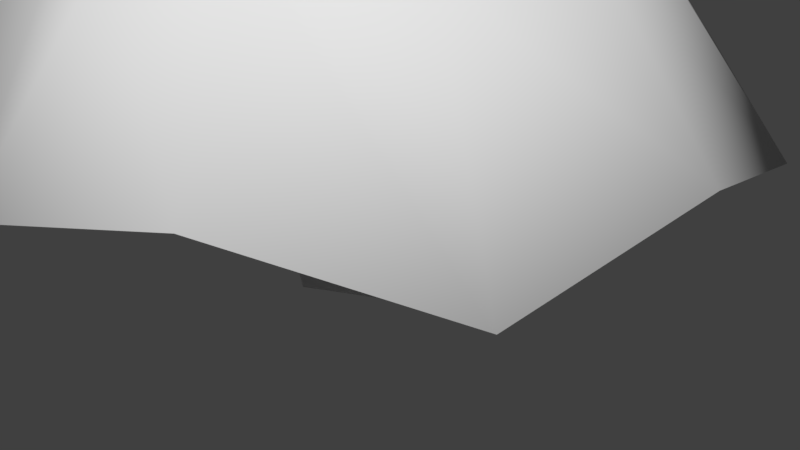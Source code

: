 # Source: tree.blend  (saved by Blender 2.77.0; exported with 4.5.12 LTS)
import bpy
from mathutils import Matrix  # noqa: F401  (used for matrix-valued properties, if any)

bpy.ops.wm.read_factory_settings(use_empty=True)
scene = bpy.context.scene
scene.name = 'Scene'

# ---- collections
col_collection_1 = bpy.data.collections.new('Collection 1'); scene.collection.children.link(col_collection_1)

# ---- materials (node trees are filled in below, after node groups)
mat_tree_2 = bpy.data.materials.new('tree_2')
mat_tree_2.alpha_threshold = 0.0
mat_tree_2.use_transparent_shadow = False
mat_tree_2.roughness = 0.5

# ---- material node trees

# ---- world
world_world = bpy.data.worlds.new('World'); scene.world = world_world
world_world.color = (0.05088, 0.05088, 0.05088)
world_world.use_sun_shadow = False
world_world.sun_shadow_jitter_overblur = 0.0
world_world.cycles.sampling_method = 'MANUAL'

# ---- cameras
cam_camera = bpy.data.cameras.new('Camera')
cam_camera.clip_end = 100.0
cam_camera.lens = 35.0
cam_camera.sensor_width = 32.0
cam_camera.sensor_height = 18.0
cam_camera.ortho_scale = 7.314
cam_camera.dof.focus_distance = 0.0
cam_camera.dof.aperture_fstop = 128.0

# ---- meshes
me_cylinder_001 = bpy.data.meshes.new('Cylinder.001')
me_cylinder_001.from_pydata([(-0.00253, 0.8203, -3.025), (0.6838, 0.424, -3.025), (0.6838, -0.3685, -3.025), (-0.00253, -0.7648, -3.025), (-0.6889, -0.3685, -3.025), (-0.6889, 0.424, -3.025), (-1.578e-08, 3.11, -1.634), (-2.766e-09, 0.7216, 1.864), (1.479, 2.569, -1.358), (0.3608, 0.6249, 1.864), (2.686, 1.555, -1.838), (0.6249, 0.3608, 1.864), (2.958, 1.74e-07, -1.47), (0.7216, -7.027e-08, 1.864), (2.686, -1.555, -1.838), (0.6249, -0.3608, 1.864), (1.479, -2.569, -1.358), (0.3608, -0.6249, 1.864), (5.187e-07, -3.11, -1.634), (1.062e-07, -0.7216, 1.864), (-1.479, -2.569, -1.133), (-0.3608, -0.6249, 1.864), (-2.686, -1.555, -1.43), (-0.6249, -0.3608, 1.864), (-2.958, -1.136e-06, -1.021), (-0.7216, -3.742e-07, 1.864), (-2.686, 1.555, -1.43), (-0.6249, 0.3608, 1.864), (-1.479, 2.569, -1.133), (-0.3608, 0.6249, 1.864), (-1.065e-08, 2.662, -1.716), (1.266, 2.199, -1.479), (2.299, 1.331, -1.89), (2.532, 1.146e-07, -1.575), (2.299, -1.331, -1.89), (1.266, -2.199, -1.479), (4.469e-07, -2.662, -1.716), (-1.266, -2.199, -1.287), (-2.299, -1.331, -1.541), (-2.532, -1.007e-06, -1.19), (-2.299, 1.331, -1.541), (-1.266, 2.199, -1.287), (-7.422e-09, 1.992, -0.239), (0.9604, 1.667, -0.1088), (1.722, 0.9962, -0.3349), (1.921, 5.868e-08, -0.1616), (1.722, -0.9962, -0.3349), (0.9604, -1.667, -0.1088), (3.239e-07, -1.992, -0.239), (-0.9604, -1.667, -0.003106), (-1.722, -0.9962, -0.143), (-1.921, -7.804e-07, 0.04972), (-1.722, 0.9962, -0.143), (-0.9604, 1.667, -0.003106), (0.8737, 1.513, 0.6866), (-0.03996, 0.4575, 3.666), (1.416, 0.8099, 1.061), (0.1066, 0.301, 3.7), (1.722, -0.06804, 0.7648), (0.1551, 0.09169, 3.725), (1.362, -0.9009, 1.104), (0.09265, -0.1145, 3.734), (0.7767, -1.594, 0.7648), (-0.06413, -0.2623, 3.725), (-0.1456, -1.711, 1.061), (-0.2732, -0.3121, 3.7), (-1.016, -1.539, 0.6866), (-0.4785, -0.2506, 3.666), (-1.6, -0.8099, 0.975), (-0.6251, -0.09416, 3.632), (-1.864, 0.04214, 0.6083), (-0.6736, 0.1152, 3.607), (-1.547, 0.9009, 0.9319), (-0.6111, 0.3214, 3.598), (-0.9194, 1.568, 0.6083), (-0.4543, 0.4692, 3.607), (-0.03882, 1.711, 0.975), (-0.2453, 0.519, 3.632), (0.742, 1.29, 0.6172), (1.206, 0.6887, 0.9379), (1.468, -0.06281, 0.6842), (1.16, -0.7757, 0.9747), (0.659, -1.369, 0.6842), (-0.1306, -1.469, 0.9379), (-0.8759, -1.322, 0.6172), (-1.376, -0.6978, 0.8641), (-1.602, 0.03149, 0.5502), (-1.33, 0.7666, 0.8272), (-0.7929, 1.337, 0.5502), (-0.03913, 1.46, 0.8641), (0.4592, 1.011, 1.875), (0.8216, 0.5655, 2.076), (1.001, -0.001053, 1.955), (0.7863, -0.5441, 2.121), (0.3958, -0.9785, 1.955), (-0.1915, -1.07, 2.076), (-0.7517, -0.944, 1.875), (-1.134, -0.4864, 1.986), (-1.294, 0.06802, 1.795), (-1.099, 0.6233, 1.941), (-0.6884, 1.045, 1.795), (-0.1208, 1.149, 1.986), (-1.258, -0.5962, 2.437), (-0.3287, -0.2352, 4.566), (-1.366, 0.02878, 2.705), (-0.3689, -0.08749, 4.59), (-1.265, 0.6854, 2.493), (-0.3296, 0.06091, 4.607), (-0.76, 1.091, 2.735), (-0.2212, 0.1702, 4.614), (-0.1587, 1.333, 2.493), (-0.07281, 0.2111, 4.607), (0.4628, 1.098, 2.705), (0.07583, 0.1727, 4.59), (0.9551, 0.6987, 2.437), (0.1849, 0.06521, 4.566), (1.08, 0.04345, 2.643), (0.2251, -0.08253, 4.541), (0.9621, -0.5828, 2.381), (0.1858, -0.2309, 4.524), (0.4745, -1.019, 2.612), (0.07743, -0.3402, 4.517), (-0.1446, -1.23, 2.381), (-0.07096, -0.3812, 4.524), (-0.7483, -1.026, 2.643), (-0.2196, -0.3427, 4.541), (-1.101, -0.4997, 2.387), (-1.193, 0.0352, 2.617), (-1.107, 0.5972, 2.435), (-0.6742, 0.9445, 2.643), (-0.1595, 1.151, 2.435), (0.3724, 0.9508, 2.617), (0.7938, 0.6086, 2.387), (0.9007, 0.04775, 2.564), (0.7998, -0.4883, 2.34), (0.3824, -0.8615, 2.537), (-0.1474, -1.043, 2.34), (-0.6642, -0.8678, 2.564), (-0.8288, -0.4179, 3.286), (-0.9088, -0.01549, 3.43), (-0.8328, 0.4023, 3.343), (-0.5155, 0.6733, 3.462), (-0.1238, 0.817, 3.343), (0.2776, 0.6786, 3.43), (0.5892, 0.4117, 3.286), (0.6775, -0.00495, 3.365), (0.5932, -0.4084, 3.229), (0.2843, -0.6938, 3.333), (-0.1158, -0.8232, 3.229), (-0.5089, -0.699, 3.365), (-0.5171, -0.7137, 3.823), (0.3466, -0.2252, 6.237), (-0.7425, -0.3711, 4.035), (0.1247, -0.3175, 5.346), (-0.9057, 0.02761, 3.866), (0.2478, -0.2966, 5.28), (-0.7159, 0.427, 4.006), (0.3461, -0.1979, 5.299), (-0.4688, 0.7356, 3.77), (0.3856, -0.073, 5.252), (-0.02062, 0.7986, 3.877), (0.3558, 0.05771, 5.299), (0.3567, 0.7023, 3.63), (0.2651, 0.1604, 5.279), (0.648, 0.3719, 3.776), (0.144, 0.1937, 5.346), (0.7453, -0.0391, 3.587), (0.006865, 0.1702, 5.335), (0.6213, -0.4262, 3.805), (-0.07739, 0.07411, 5.393), (0.3084, -0.7471, 3.684), (-0.1309, -0.05341, 5.363), (-0.07392, -0.7978, 3.935), (-0.08706, -0.1815, 5.393), (-0.4611, -0.613, 3.772), (-0.654, -0.3198, 3.954), (-0.7937, 0.02152, 3.808), (-0.6312, 0.3634, 3.928), (-0.4197, 0.6275, 3.726), (-0.03609, 0.6814, 3.817), (0.2869, 0.599, 3.607), (0.5362, 0.3162, 3.731), (0.6195, -0.03558, 3.57), (0.5134, -0.3669, 3.757), (0.2455, -0.6416, 3.652), (-0.08172, -0.6849, 3.868), (-0.2421, -0.4373, 4.431), (-0.3962, -0.2215, 4.547), (-0.4883, 0.0384, 4.474), (-0.3774, 0.2969, 4.537), (-0.2084, 0.492, 4.413), (0.07217, 0.5375, 4.444), (0.3178, 0.4699, 4.307), (0.5029, 0.2598, 4.36), (0.5641, -0.005812, 4.264), (0.4841, -0.2585, 4.37), (0.2841, -0.4594, 4.325), (0.03452, -0.4991, 4.463), (0.1975, -0.2865, 5.976), (0.1558, -0.2328, 6.005), (0.1347, -0.1654, 5.996), (0.1612, -0.09863, 6.011), (0.207, -0.04799, 5.987), (0.2777, -0.03458, 5.989), (0.342, -0.05161, 5.957), (0.3889, -0.1047, 5.961), (0.4048, -0.1727, 5.937), (0.3836, -0.2388, 5.955), (0.3326, -0.2901, 5.946), (0.2671, -0.3028, 5.977), (-0.01036, -0.2868, 5.336), (-0.00253, 0.573, -2.265), (-0.00253, 0.4094, -1.077), (0.3279, 0.2186, -1.077), (0.4696, 0.3004, -2.265), (0.3279, -0.163, -1.077), (0.4696, -0.2448, -2.265), (-0.00253, -0.3538, -1.077), (-0.00253, -0.5175, -2.265), (-0.333, -0.163, -1.077), (-0.4747, -0.2448, -2.265), (-0.333, 0.2186, -1.077), (-0.4747, 0.3004, -2.265)], [], [(42, 7, 9, 43), (43, 9, 11, 44), (44, 11, 13, 45), (45, 13, 15, 46), (46, 15, 17, 47), (47, 17, 19, 48), (48, 19, 21, 49), (49, 21, 23, 50), (50, 23, 25, 51), (51, 25, 27, 52), (52, 27, 29, 53), (53, 29, 7, 42), (18, 20, 37, 36), (16, 18, 36, 35), (14, 16, 35, 34), (12, 14, 34, 33), (28, 6, 30, 41), (6, 8, 31, 30), (10, 12, 33, 32), (26, 28, 41, 40), (8, 10, 32, 31), (24, 26, 40, 39), (22, 24, 39, 38), (20, 22, 38, 37), (28, 53, 42, 6), (26, 52, 53, 28), (24, 51, 52, 26), (22, 50, 51, 24), (20, 49, 50, 22), (18, 48, 49, 20), (16, 47, 48, 18), (14, 46, 47, 16), (12, 45, 46, 14), (10, 44, 45, 12), (8, 43, 44, 10), (6, 42, 43, 8), (90, 55, 57, 91), (91, 57, 59, 92), (92, 59, 61, 93), (93, 61, 63, 94), (94, 63, 65, 95), (95, 65, 67, 96), (96, 67, 69, 97), (97, 69, 71, 98), (98, 71, 73, 99), (99, 73, 75, 100), (100, 75, 77, 101), (101, 77, 55, 90), (66, 68, 85, 84), (64, 66, 84, 83), (62, 64, 83, 82), (60, 62, 82, 81), (76, 54, 78, 89), (54, 56, 79, 78), (58, 60, 81, 80), (74, 76, 89, 88), (56, 58, 80, 79), (72, 74, 88, 87), (70, 72, 87, 86), (68, 70, 86, 85), (76, 101, 90, 54), (74, 100, 101, 76), (72, 99, 100, 74), (70, 98, 99, 72), (68, 97, 98, 70), (66, 96, 97, 68), (64, 95, 96, 66), (62, 94, 95, 64), (60, 93, 94, 62), (58, 92, 93, 60), (56, 91, 92, 58), (54, 90, 91, 56), (138, 103, 105, 139), (139, 105, 107, 140), (140, 107, 109, 141), (141, 109, 111, 142), (142, 111, 113, 143), (143, 113, 115, 144), (144, 115, 117, 145), (145, 117, 119, 146), (146, 119, 121, 147), (147, 121, 123, 148), (148, 123, 125, 149), (149, 125, 103, 138), (114, 116, 133, 132), (112, 114, 132, 131), (110, 112, 131, 130), (108, 110, 130, 129), (124, 102, 126, 137), (102, 104, 127, 126), (106, 108, 129, 128), (122, 124, 137, 136), (104, 106, 128, 127), (120, 122, 136, 135), (118, 120, 135, 134), (116, 118, 134, 133), (124, 149, 138, 102), (122, 148, 149, 124), (120, 147, 148, 122), (118, 146, 147, 120), (116, 145, 146, 118), (114, 144, 145, 116), (112, 143, 144, 114), (110, 142, 143, 112), (108, 141, 142, 110), (106, 140, 141, 108), (104, 139, 140, 106), (102, 138, 139, 104), (198, 151, 199), (199, 151, 200), (200, 151, 201), (201, 151, 202), (202, 151, 203), (203, 151, 204), (204, 151, 205), (205, 151, 206), (206, 151, 207), (207, 151, 208), (195, 157, 155, 196), (208, 151, 209), (209, 151, 198), (162, 164, 181, 180), (160, 162, 180, 179), (158, 160, 179, 178), (156, 158, 178, 177), (172, 150, 174, 185), (150, 152, 175, 174), (154, 156, 177, 176), (170, 172, 185, 184), (152, 154, 176, 175), (168, 170, 184, 183), (166, 168, 183, 182), (164, 166, 182, 181), (172, 197, 186, 150), (170, 196, 197, 172), (168, 195, 196, 170), (166, 194, 195, 168), (164, 193, 194, 166), (162, 192, 193, 164), (160, 191, 192, 162), (158, 190, 191, 160), (156, 189, 190, 158), (154, 188, 189, 156), (152, 187, 188, 154), (150, 186, 187, 152), (153, 209, 198, 210), (155, 208, 209, 153), (157, 207, 208, 155), (159, 206, 207, 157), (161, 205, 206, 159), (163, 204, 205, 161), (165, 203, 204, 163), (167, 202, 203, 165), (169, 201, 202, 167), (171, 200, 201, 169), (173, 199, 200, 171), (210, 198, 199, 173), (194, 159, 157, 195), (193, 161, 159, 194), (192, 163, 161, 193), (191, 165, 163, 192), (190, 167, 165, 191), (189, 169, 167, 190), (188, 171, 169, 189), (187, 173, 171, 188), (186, 210, 173, 187), (196, 155, 153, 197), (197, 153, 210, 186), (5, 222, 211, 0), (222, 221, 212, 211), (4, 220, 222, 5), (220, 219, 221, 222), (3, 218, 220, 4), (218, 217, 219, 220), (2, 216, 218, 3), (216, 215, 217, 218), (1, 214, 216, 2), (214, 213, 215, 216), (0, 211, 214, 1), (211, 212, 213, 214)])
me_cylinder_001.polygons.foreach_set('use_smooth', [True] * 180)
_uv = me_cylinder_001.uv_layers.new(name='UVMap')
_uv.uv.foreach_set('vector', [0.5762, 0.2382, 0.5762, 0.4396, 0.4969, 0.4396, 0.4969, 0.2382, 0.4969, 0.2382, 0.4969, 0.4396, 0.4156, 0.4396, 0.4156, 0.2382, 0.4156, 0.2382, 0.4156, 0.4396, 0.3353, 0.4396, 0.3353, 0.2382, 0.3353, 0.2382, 0.3353, 0.4396, 0.2551, 0.4396, 0.2551, 0.2382, 0.2551, 0.2382, 0.2551, 0.4396, 0.1738, 0.4396, 0.1738, 0.2382, 0.1738, 0.2382, 0.1738, 0.4396, 0.09448, 0.4396, 0.09448, 0.2382, 0.09448, 0.2382, 0.09448, 0.4396, 0.01298, 0.4396, 0.01298, 0.2382, 0.978, 0.2382, 0.978, 0.4396, 0.8985, 0.4396, 0.8985, 0.2382, 0.8985, 0.2382, 0.8985, 0.4396, 0.8179, 0.4396, 0.8179, 0.2382, 0.8179, 0.2382, 0.8179, 0.4396, 0.7372, 0.4396, 0.7372, 0.2382, 0.7372, 0.2382, 0.7372, 0.4396, 0.6577, 0.4396, 0.6577, 0.2382, 0.6577, 0.2382, 0.6577, 0.4396, 0.5762, 0.4396, 0.5762, 0.2382, 0.09448, 0.09448, 0.01298, 0.09448, 0.01298, 0.0559, 0.09448, 0.0559, 0.1738, 0.09448, 0.09448, 0.09448, 0.09448, 0.0559, 0.1738, 0.0559, 0.2551, 0.09448, 0.1738, 0.09448, 0.1738, 0.0559, 0.2551, 0.0559, 0.3353, 0.09448, 0.2551, 0.09448, 0.2551, 0.0559, 0.3353, 0.0559, 0.6577, 0.09448, 0.5762, 0.09448, 0.5762, 0.0559, 0.6577, 0.0559, 0.5762, 0.09448, 0.4969, 0.09448, 0.4969, 0.0559, 0.5762, 0.0559, 0.4156, 0.09448, 0.3353, 0.09448, 0.3353, 0.0559, 0.4156, 0.0559, 0.7372, 0.09448, 0.6577, 0.09448, 0.6577, 0.0559, 0.7372, 0.0559, 0.4969, 0.09448, 0.4156, 0.09448, 0.4156, 0.0559, 0.4969, 0.0559, 0.8179, 0.09448, 0.7372, 0.09448, 0.7372, 0.0559, 0.8179, 0.0559, 0.8985, 0.09448, 0.8179, 0.09448, 0.8179, 0.0559, 0.8985, 0.0559, 0.978, 0.09448, 0.8985, 0.09448, 0.8985, 0.0559, 0.978, 0.0559, 0.6577, 0.09448, 0.6577, 0.2382, 0.5762, 0.2382, 0.5762, 0.09448, 0.7372, 0.09448, 0.7372, 0.2382, 0.6577, 0.2382, 0.6577, 0.09448, 0.8179, 0.09448, 0.8179, 0.2382, 0.7372, 0.2382, 0.7372, 0.09448, 0.8985, 0.09448, 0.8985, 0.2382, 0.8179, 0.2382, 0.8179, 0.09448, 0.978, 0.09448, 0.978, 0.2382, 0.8985, 0.2382, 0.8985, 0.09448, 0.09448, 0.09448, 0.09448, 0.2382, 0.01298, 0.2382, 0.01298, 0.09448, 0.1738, 0.09448, 0.1738, 0.2382, 0.09448, 0.2382, 0.09448, 0.09448, 0.2551, 0.09448, 0.2551, 0.2382, 0.1738, 0.2382, 0.1738, 0.09448, 0.3353, 0.09448, 0.3353, 0.2382, 0.2551, 0.2382, 0.2551, 0.09448, 0.4156, 0.09448, 0.4156, 0.2382, 0.3353, 0.2382, 0.3353, 0.09448, 0.4969, 0.09448, 0.4969, 0.2382, 0.4156, 0.2382, 0.4156, 0.09448, 0.5762, 0.09448, 0.5762, 0.2382, 0.4969, 0.2382, 0.4969, 0.09448, 0.3545, 0.5791, 0.3545, 0.7326, 0.306, 0.7326, 0.306, 0.5791, 0.306, 0.5791, 0.306, 0.7326, 0.257, 0.7326, 0.257, 0.5791, 0.257, 0.5791, 0.257, 0.7326, 0.2083, 0.7326, 0.2083, 0.5791, 0.2083, 0.5791, 0.2083, 0.7326, 0.1596, 0.7326, 0.1596, 0.5791, 0.1596, 0.5791, 0.1596, 0.7326, 0.1107, 0.7326, 0.1107, 0.5791, 0.1107, 0.5791, 0.1107, 0.7326, 0.06214, 0.7326, 0.06214, 0.5791, 0.06214, 0.5791, 0.06214, 0.7326, 0.01314, 0.7326, 0.01314, 0.5791, 0.5982, 0.5791, 0.5982, 0.7326, 0.5496, 0.7326, 0.5496, 0.5791, 0.5496, 0.5791, 0.5496, 0.7326, 0.5009, 0.7326, 0.5009, 0.5791, 0.5009, 0.5791, 0.5009, 0.7326, 0.4521, 0.7326, 0.4521, 0.5791, 0.4521, 0.5791, 0.4521, 0.7326, 0.4035, 0.7326, 0.4035, 0.5791, 0.4035, 0.5791, 0.4035, 0.7326, 0.3545, 0.7326, 0.3545, 0.5791, 0.06214, 0.4744, 0.01314, 0.4744, 0.01314, 0.4521, 0.06214, 0.4521, 0.1107, 0.4744, 0.06214, 0.4744, 0.06214, 0.4521, 0.1107, 0.4521, 0.1596, 0.4744, 0.1107, 0.4744, 0.1107, 0.4521, 0.1596, 0.4521, 0.2083, 0.4744, 0.1596, 0.4744, 0.1596, 0.4521, 0.2083, 0.4521, 0.4035, 0.4744, 0.3545, 0.4744, 0.3545, 0.4521, 0.4035, 0.4521, 0.3545, 0.4744, 0.306, 0.4744, 0.306, 0.4521, 0.3545, 0.4521, 0.257, 0.4744, 0.2083, 0.4744, 0.2083, 0.4521, 0.257, 0.4521, 0.4521, 0.4744, 0.4035, 0.4744, 0.4035, 0.4521, 0.4521, 0.4521, 0.306, 0.4744, 0.257, 0.4744, 0.257, 0.4521, 0.306, 0.4521, 0.5009, 0.4744, 0.4521, 0.4744, 0.4521, 0.4521, 0.5009, 0.4521, 0.5496, 0.4744, 0.5009, 0.4744, 0.5009, 0.4521, 0.5496, 0.4521, 0.5982, 0.4744, 0.5496, 0.4744, 0.5496, 0.4521, 0.5982, 0.4521, 0.4035, 0.4744, 0.4035, 0.5791, 0.3545, 0.5791, 0.3545, 0.4744, 0.4521, 0.4744, 0.4521, 0.5791, 0.4035, 0.5791, 0.4035, 0.4744, 0.5009, 0.4744, 0.5009, 0.5791, 0.4521, 0.5791, 0.4521, 0.4744, 0.5496, 0.4744, 0.5496, 0.5791, 0.5009, 0.5791, 0.5009, 0.4744, 0.5982, 0.4744, 0.5982, 0.5791, 0.5496, 0.5791, 0.5496, 0.4744, 0.06214, 0.4744, 0.06214, 0.5791, 0.01314, 0.5791, 0.01314, 0.4744, 0.1107, 0.4744, 0.1107, 0.5791, 0.06214, 0.5791, 0.06214, 0.4744, 0.1596, 0.4744, 0.1596, 0.5791, 0.1107, 0.5791, 0.1107, 0.4744, 0.2083, 0.4744, 0.2083, 0.5791, 0.1596, 0.5791, 0.1596, 0.4744, 0.257, 0.4744, 0.257, 0.5791, 0.2083, 0.5791, 0.2083, 0.4744, 0.306, 0.4744, 0.306, 0.5791, 0.257, 0.5791, 0.257, 0.4744, 0.3545, 0.4744, 0.3545, 0.5791, 0.306, 0.5791, 0.306, 0.4744, 0.4225, 0.8334, 0.4225, 0.9452, 0.3855, 0.9452, 0.3855, 0.8334, 0.3855, 0.8334, 0.3855, 0.9452, 0.3481, 0.9452, 0.3481, 0.8334, 0.3481, 0.8334, 0.3481, 0.9452, 0.311, 0.9452, 0.311, 0.8334, 0.311, 0.8334, 0.311, 0.9452, 0.2738, 0.9452, 0.2738, 0.8334, 0.2738, 0.8334, 0.2738, 0.9452, 0.2365, 0.9452, 0.2365, 0.8334, 0.2365, 0.8334, 0.2365, 0.9452, 0.1994, 0.9452, 0.1994, 0.8334, 0.1994, 0.8334, 0.1994, 0.9452, 0.162, 0.9452, 0.162, 0.8334, 0.162, 0.8334, 0.162, 0.9452, 0.125, 0.9452, 0.125, 0.8334, 0.125, 0.8334, 0.125, 0.9452, 0.08777, 0.9452, 0.08777, 0.8334, 0.08777, 0.8334, 0.08777, 0.9452, 0.05056, 0.9452, 0.05056, 0.8334, 0.05056, 0.8334, 0.05056, 0.9452, 0.0135, 0.9452, 0.0135, 0.8334, 0.4599, 0.8334, 0.4599, 0.9452, 0.4225, 0.9452, 0.4225, 0.8334, 0.1994, 0.7572, 0.162, 0.7572, 0.162, 0.7409, 0.1994, 0.7409, 0.2365, 0.7572, 0.1994, 0.7572, 0.1994, 0.7409, 0.2365, 0.7409, 0.2738, 0.7572, 0.2365, 0.7572, 0.2365, 0.7409, 0.2738, 0.7409, 0.311, 0.7572, 0.2738, 0.7572, 0.2738, 0.7409, 0.311, 0.7409, 0.4599, 0.7572, 0.4225, 0.7572, 0.4225, 0.7409, 0.4599, 0.7409, 0.4225, 0.7572, 0.3855, 0.7572, 0.3855, 0.7409, 0.4225, 0.7409, 0.3481, 0.7572, 0.311, 0.7572, 0.311, 0.7409, 0.3481, 0.7409, 0.05056, 0.7572, 0.0135, 0.7572, 0.0135, 0.7409, 0.05056, 0.7409, 0.3855, 0.7572, 0.3481, 0.7572, 0.3481, 0.7409, 0.3855, 0.7409, 0.08777, 0.7572, 0.05056, 0.7572, 0.05056, 0.7409, 0.08777, 0.7409, 0.125, 0.7572, 0.08777, 0.7572, 0.08777, 0.7409, 0.125, 0.7409, 0.162, 0.7572, 0.125, 0.7572, 0.125, 0.7409, 0.162, 0.7409, 0.4599, 0.7572, 0.4599, 0.8334, 0.4225, 0.8334, 0.4225, 0.7572, 0.05056, 0.7572, 0.05056, 0.8334, 0.0135, 0.8334, 0.0135, 0.7572, 0.08777, 0.7572, 0.08777, 0.8334, 0.05056, 0.8334, 0.05056, 0.7572, 0.125, 0.7572, 0.125, 0.8334, 0.08777, 0.8334, 0.08777, 0.7572, 0.162, 0.7572, 0.162, 0.8334, 0.125, 0.8334, 0.125, 0.7572, 0.1994, 0.7572, 0.1994, 0.8334, 0.162, 0.8334, 0.162, 0.7572, 0.2365, 0.7572, 0.2365, 0.8334, 0.1994, 0.8334, 0.1994, 0.7572, 0.2738, 0.7572, 0.2738, 0.8334, 0.2365, 0.8334, 0.2365, 0.7572, 0.311, 0.7572, 0.311, 0.8334, 0.2738, 0.8334, 0.2738, 0.7572, 0.3481, 0.7572, 0.3481, 0.8334, 0.311, 0.8334, 0.311, 0.7572, 0.3855, 0.7572, 0.3855, 0.8334, 0.3481, 0.8334, 0.3481, 0.7572, 0.4225, 0.7572, 0.4225, 0.8334, 0.3855, 0.8334, 0.3855, 0.7572, 0.5308, 0.9651, 0.4834, 0.8553, 0.5544, 0.9484, 0.5544, 0.9484, 0.4834, 0.8553, 0.5801, 0.938, 0.5801, 0.938, 0.4834, 0.8553, 0.5935, 0.9126, 0.5935, 0.9126, 0.4834, 0.8553, 0.6102, 0.8898, 0.6102, 0.8898, 0.4834, 0.8553, 0.608, 0.8618, 0.608, 0.8618, 0.4834, 0.8553, 0.6098, 0.833, 0.6098, 0.833, 0.4834, 0.8553, 0.5932, 0.8109, 0.5932, 0.8109, 0.4834, 0.8553, 0.5814, 0.7846, 0.5814, 0.7846, 0.4834, 0.8553, 0.5565, 0.7718, 0.5565, 0.7718, 0.4834, 0.8553, 0.5363, 0.7518, 0.6865, 0.5503, 0.6865, 0.6575, 0.6566, 0.6575, 0.6566, 0.5503, 0.5363, 0.7518, 0.4834, 0.8553, 0.508, 0.7477, 0.503, 0.9638, 0.4834, 0.8553, 0.5308, 0.9651, 0.7757, 0.4754, 0.746, 0.4754, 0.746, 0.461, 0.7757, 0.461, 0.8055, 0.4754, 0.7757, 0.4754, 0.7757, 0.461, 0.8055, 0.461, 0.8353, 0.4754, 0.8055, 0.4754, 0.8055, 0.461, 0.8353, 0.461, 0.865, 0.4754, 0.8353, 0.4754, 0.8353, 0.461, 0.865, 0.461, 0.9842, 0.4754, 0.9544, 0.4754, 0.9544, 0.461, 0.9842, 0.461, 0.9544, 0.4754, 0.9245, 0.4754, 0.9245, 0.461, 0.9544, 0.461, 0.8949, 0.4754, 0.865, 0.4754, 0.865, 0.461, 0.8949, 0.461, 0.6566, 0.4754, 0.6269, 0.4754, 0.6269, 0.461, 0.6566, 0.461, 0.9245, 0.4754, 0.8949, 0.4754, 0.8949, 0.461, 0.9245, 0.461, 0.6865, 0.4754, 0.6566, 0.4754, 0.6566, 0.461, 0.6865, 0.461, 0.7161, 0.4754, 0.6865, 0.4754, 0.6865, 0.461, 0.7161, 0.461, 0.746, 0.4754, 0.7161, 0.4754, 0.7161, 0.461, 0.746, 0.461, 0.9842, 0.4754, 0.9842, 0.5503, 0.9544, 0.5503, 0.9544, 0.4754, 0.6566, 0.4754, 0.6566, 0.5503, 0.6269, 0.5503, 0.6269, 0.4754, 0.6865, 0.4754, 0.6865, 0.5503, 0.6566, 0.5503, 0.6566, 0.4754, 0.7161, 0.4754, 0.7161, 0.5503, 0.6865, 0.5503, 0.6865, 0.4754, 0.746, 0.4754, 0.746, 0.5503, 0.7161, 0.5503, 0.7161, 0.4754, 0.7757, 0.4754, 0.7757, 0.5503, 0.746, 0.5503, 0.746, 0.4754, 0.8055, 0.4754, 0.8055, 0.5503, 0.7757, 0.5503, 0.7757, 0.4754, 0.8353, 0.4754, 0.8353, 0.5503, 0.8055, 0.5503, 0.8055, 0.4754, 0.865, 0.4754, 0.865, 0.5503, 0.8353, 0.5503, 0.8353, 0.4754, 0.8949, 0.4754, 0.8949, 0.5503, 0.865, 0.5503, 0.865, 0.4754, 0.9245, 0.4754, 0.9245, 0.5503, 0.8949, 0.5503, 0.8949, 0.4754, 0.9544, 0.4754, 0.9544, 0.5503, 0.9245, 0.5503, 0.9245, 0.4754, 0.9842, 0.6575, 0.9842, 0.7336, 0.9544, 0.7336, 0.9544, 0.6575, 0.6566, 0.6575, 0.6566, 0.7336, 0.6269, 0.7336, 0.6269, 0.6575, 0.6865, 0.6575, 0.6865, 0.7336, 0.6566, 0.7336, 0.6566, 0.6575, 0.7161, 0.6575, 0.7161, 0.7336, 0.6865, 0.7336, 0.6865, 0.6575, 0.746, 0.6575, 0.746, 0.7336, 0.7161, 0.7336, 0.7161, 0.6575, 0.7757, 0.6575, 0.7757, 0.7336, 0.746, 0.7336, 0.746, 0.6575, 0.8055, 0.6575, 0.8055, 0.7336, 0.7757, 0.7336, 0.7757, 0.6575, 0.8353, 0.6575, 0.8353, 0.7336, 0.8055, 0.7336, 0.8055, 0.6575, 0.865, 0.6575, 0.865, 0.7336, 0.8353, 0.7336, 0.8353, 0.6575, 0.8949, 0.6575, 0.8949, 0.7336, 0.865, 0.7336, 0.865, 0.6575, 0.9245, 0.6575, 0.9245, 0.7336, 0.8949, 0.7336, 0.8949, 0.6575, 0.9544, 0.6575, 0.9544, 0.7336, 0.9245, 0.7336, 0.9245, 0.6575, 0.7161, 0.5503, 0.7161, 0.6575, 0.6865, 0.6575, 0.6865, 0.5503, 0.746, 0.5503, 0.746, 0.6575, 0.7161, 0.6575, 0.7161, 0.5503, 0.7757, 0.5503, 0.7757, 0.6575, 0.746, 0.6575, 0.746, 0.5503, 0.8055, 0.5503, 0.8055, 0.6575, 0.7757, 0.6575, 0.7757, 0.5503, 0.8353, 0.5503, 0.8353, 0.6575, 0.8055, 0.6575, 0.8055, 0.5503, 0.865, 0.5503, 0.865, 0.6575, 0.8353, 0.6575, 0.8353, 0.5503, 0.8949, 0.5503, 0.8949, 0.6575, 0.865, 0.6575, 0.865, 0.5503, 0.9245, 0.5503, 0.9245, 0.6575, 0.8949, 0.6575, 0.8949, 0.5503, 0.9544, 0.5503, 0.9544, 0.6575, 0.9245, 0.6575, 0.9245, 0.5503, 0.6566, 0.5503, 0.6566, 0.6575, 0.6269, 0.6575, 0.6269, 0.5503, 0.9842, 0.5503, 0.9842, 0.6575, 0.9544, 0.6575, 0.9544, 0.5503, 0.7484, 0.9118, 0.7484, 0.8466, 0.8083, 0.8466, 0.8083, 0.9118, 0.7484, 0.8466, 0.7484, 0.7487, 0.8083, 0.7487, 0.8083, 0.8466, 0.6886, 0.9118, 0.6886, 0.8466, 0.7484, 0.8466, 0.7484, 0.9118, 0.6886, 0.8466, 0.6886, 0.7487, 0.7484, 0.7487, 0.7484, 0.8466, 0.6287, 0.9118, 0.6287, 0.8466, 0.6886, 0.8466, 0.6886, 0.9118, 0.6287, 0.8466, 0.6287, 0.7487, 0.6886, 0.7487, 0.6886, 0.8466, 0.928, 0.9118, 0.928, 0.8466, 0.9879, 0.8466, 0.9879, 0.9118, 0.928, 0.8466, 0.928, 0.7487, 0.9879, 0.7487, 0.9879, 0.8466, 0.8682, 0.9118, 0.8682, 0.8466, 0.928, 0.8466, 0.928, 0.9118, 0.8682, 0.8466, 0.8682, 0.7487, 0.928, 0.7487, 0.928, 0.8466, 0.8083, 0.9118, 0.8083, 0.8466, 0.8682, 0.8466, 0.8682, 0.9118, 0.8083, 0.8466, 0.8083, 0.7487, 0.8682, 0.7487, 0.8682, 0.8466])
me_cylinder_001.materials.append(mat_tree_2)
me_cylinder_001.use_remesh_preserve_volume = False
me_cylinder_001.use_remesh_preserve_attributes = False
me_cylinder_001.use_mirror_vertex_groups = False
me_cylinder_001.update()

# ---- objects
ob_cylinder_001 = bpy.data.objects.new('Cylinder.001', me_cylinder_001)
ob_camera = bpy.data.objects.new('Camera', cam_camera)

# ---- transforms, parenting, visibility, modifiers, constraints
ob_cylinder_001.location = (0.005242, -1.343e-07, 4.508)
ob_cylinder_001.scale = (1.496, 1.496, 1.496)
ob_cylinder_001.lineart.crease_threshold = 0.0
ob_camera.location = (7.481, -6.508, 5.344)
ob_camera.rotation_euler = (1.109, 0.01082, 0.8149)
ob_camera.lock_rotations_4d = False
ob_camera.empty_display_type = 'ARROWS'
ob_camera.color = (0.0, 0.0, 0.0, 0.0)
ob_camera.display_type = 'WIRE'
ob_camera.lineart.crease_threshold = 0.0

# ---- collection membership
col_collection_1.objects.link(ob_cylinder_001)
col_collection_1.objects.link(ob_camera)

# ---- scene / render settings (as saved in the file)
scene.camera = ob_camera
scene.frame_start = 1; scene.frame_end = 250; scene.frame_set(1)
scene.render.engine = 'BLENDER_EEVEE_NEXT'
scene.render.resolution_percentage = 50
scene.render.dither_intensity = 0.0
scene.cycles.use_denoising = False
scene.cycles.samples = 128
scene.cycles.sampling_pattern = 'TABULATED_SOBOL'
scene.cycles.light_sampling_threshold = 0.0
scene.cycles.use_adaptive_sampling = False
scene.cycles.use_light_tree = False
scene.cycles.blur_glossy = 0.0
scene.cycles.sample_clamp_indirect = 0.0
scene.view_settings.view_transform = 'Standard'
bpy.context.view_layer.update()

# ---- added for rendering (the .blend has no usable light): sun
light_auto_sun = bpy.data.lights.new('AutoSun', 'SUN')
light_auto_sun.energy = 3.0
light_auto_sun.angle = 0.0523599
ob_auto_sun = bpy.data.objects.new('AutoSun', light_auto_sun)
scene.collection.objects.link(ob_auto_sun)
ob_auto_sun.rotation_euler = (0.872665, 0.174533, 0.523599)
bpy.context.view_layer.update()
